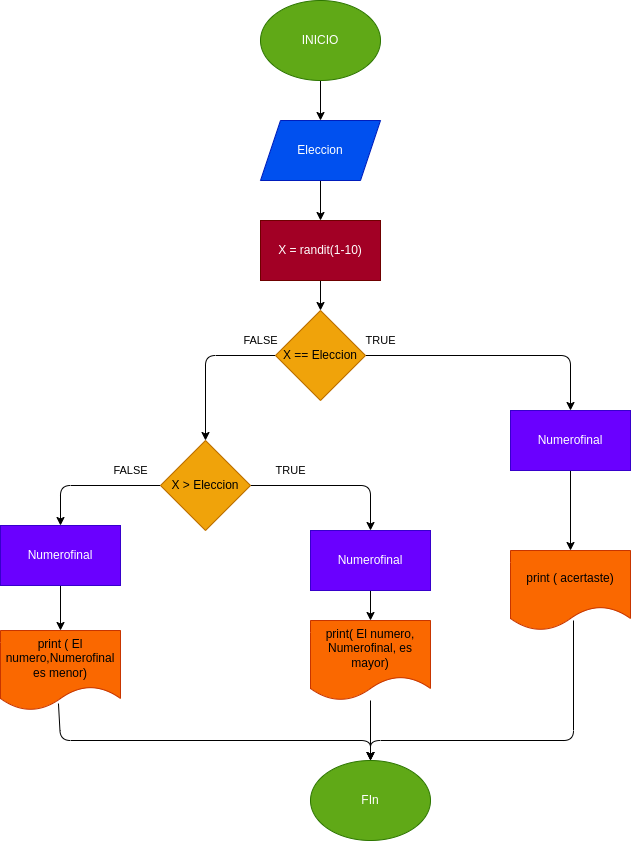

The diagram above was exported from draw.io. Its source (the exported page's mxGraphModel, read from the mxfile embedded in the PNG):
<mxGraphModel dx="1333" dy="514" grid="1" gridSize="10" guides="1" tooltips="1" connect="1" arrows="1" fold="1" page="1" pageScale="1" pageWidth="827" pageHeight="1169" math="0" shadow="0">
  <root>
    <mxCell id="0" />
    <mxCell id="1" parent="0" />
    <mxCell id="4" value="" style="edgeStyle=none;html=1;" edge="1" parent="1" source="2" target="3">
      <mxGeometry relative="1" as="geometry" />
    </mxCell>
    <mxCell id="2" value="INICIO" style="ellipse;whiteSpace=wrap;html=1;fillColor=#60a917;fontColor=#ffffff;strokeColor=#2D7600;" vertex="1" parent="1">
      <mxGeometry x="360" y="30" width="120" height="80" as="geometry" />
    </mxCell>
    <mxCell id="6" value="" style="edgeStyle=none;html=1;" edge="1" parent="1" source="3" target="5">
      <mxGeometry relative="1" as="geometry" />
    </mxCell>
    <mxCell id="3" value="Eleccion" style="shape=parallelogram;perimeter=parallelogramPerimeter;whiteSpace=wrap;html=1;fixedSize=1;fillColor=#0050ef;fontColor=#ffffff;strokeColor=#001DBC;" vertex="1" parent="1">
      <mxGeometry x="360" y="150" width="120" height="60" as="geometry" />
    </mxCell>
    <mxCell id="8" style="edgeStyle=none;html=1;" edge="1" parent="1" source="5" target="7">
      <mxGeometry relative="1" as="geometry" />
    </mxCell>
    <mxCell id="5" value="X = randit(1-10)" style="whiteSpace=wrap;html=1;fillColor=#a20025;fontColor=#ffffff;strokeColor=#6F0000;" vertex="1" parent="1">
      <mxGeometry x="360" y="250" width="120" height="60" as="geometry" />
    </mxCell>
    <mxCell id="15" value="FALSE" style="edgeStyle=none;html=1;entryX=0.5;entryY=0;entryDx=0;entryDy=0;" edge="1" parent="1" source="7" target="14">
      <mxGeometry x="-0.8065" y="-15" relative="1" as="geometry">
        <Array as="points">
          <mxPoint x="305" y="385" />
        </Array>
        <mxPoint as="offset" />
      </mxGeometry>
    </mxCell>
    <mxCell id="27" value="TRUE" style="edgeStyle=none;html=1;entryX=0.5;entryY=0;entryDx=0;entryDy=0;" edge="1" parent="1" source="7" target="26">
      <mxGeometry x="-0.8846" y="15" relative="1" as="geometry">
        <Array as="points">
          <mxPoint x="670" y="385" />
        </Array>
        <mxPoint as="offset" />
      </mxGeometry>
    </mxCell>
    <mxCell id="7" value="X == Eleccion" style="rhombus;whiteSpace=wrap;html=1;fillColor=#f0a30a;fontColor=#000000;strokeColor=#BD7000;" vertex="1" parent="1">
      <mxGeometry x="375" y="340" width="90" height="90" as="geometry" />
    </mxCell>
    <mxCell id="21" style="edgeStyle=none;html=1;entryX=0.5;entryY=0;entryDx=0;entryDy=0;exitX=0.525;exitY=0.875;exitDx=0;exitDy=0;exitPerimeter=0;" edge="1" parent="1" source="12" target="20">
      <mxGeometry relative="1" as="geometry">
        <Array as="points">
          <mxPoint x="673" y="770" />
          <mxPoint x="470" y="770" />
        </Array>
      </mxGeometry>
    </mxCell>
    <mxCell id="12" value="print ( acertaste)" style="shape=document;whiteSpace=wrap;html=1;boundedLbl=1;fillColor=#fa6800;fontColor=#000000;strokeColor=#C73500;" vertex="1" parent="1">
      <mxGeometry x="610" y="580" width="120" height="80" as="geometry" />
    </mxCell>
    <mxCell id="30" value="TRUE" style="edgeStyle=none;html=1;entryX=0.5;entryY=0;entryDx=0;entryDy=0;" edge="1" parent="1" source="14" target="25">
      <mxGeometry x="-0.5152" y="15" relative="1" as="geometry">
        <Array as="points">
          <mxPoint x="470" y="515" />
        </Array>
        <mxPoint as="offset" />
      </mxGeometry>
    </mxCell>
    <mxCell id="31" value="FALSE" style="edgeStyle=none;html=1;entryX=0.5;entryY=0;entryDx=0;entryDy=0;" edge="1" parent="1" source="14" target="24">
      <mxGeometry x="-0.5714" y="-15" relative="1" as="geometry">
        <Array as="points">
          <mxPoint x="160" y="515" />
        </Array>
        <mxPoint as="offset" />
      </mxGeometry>
    </mxCell>
    <mxCell id="14" value="X &amp;gt; Eleccion" style="rhombus;whiteSpace=wrap;html=1;fillColor=#f0a30a;fontColor=#000000;strokeColor=#BD7000;" vertex="1" parent="1">
      <mxGeometry x="260" y="470" width="90" height="90" as="geometry" />
    </mxCell>
    <mxCell id="22" style="edgeStyle=none;html=1;entryX=0.5;entryY=0;entryDx=0;entryDy=0;" edge="1" parent="1" source="16" target="20">
      <mxGeometry relative="1" as="geometry" />
    </mxCell>
    <mxCell id="16" value="print( El numero, Numerofinal, es mayor)" style="shape=document;whiteSpace=wrap;html=1;boundedLbl=1;fillColor=#fa6800;fontColor=#000000;strokeColor=#C73500;" vertex="1" parent="1">
      <mxGeometry x="410" y="650" width="120" height="80" as="geometry" />
    </mxCell>
    <mxCell id="23" style="edgeStyle=none;html=1;entryX=0.5;entryY=0;entryDx=0;entryDy=0;exitX=0.483;exitY=0.913;exitDx=0;exitDy=0;exitPerimeter=0;" edge="1" parent="1" source="18" target="20">
      <mxGeometry relative="1" as="geometry">
        <Array as="points">
          <mxPoint x="160" y="770" />
          <mxPoint x="470" y="770" />
        </Array>
      </mxGeometry>
    </mxCell>
    <mxCell id="18" value="print ( El numero,Numerofinal es menor)" style="shape=document;whiteSpace=wrap;html=1;boundedLbl=1;fillColor=#fa6800;fontColor=#000000;strokeColor=#C73500;" vertex="1" parent="1">
      <mxGeometry x="100" y="660" width="120" height="80" as="geometry" />
    </mxCell>
    <mxCell id="20" value="FIn" style="ellipse;whiteSpace=wrap;html=1;fillColor=#60a917;fontColor=#ffffff;strokeColor=#2D7600;" vertex="1" parent="1">
      <mxGeometry x="410" y="790" width="120" height="80" as="geometry" />
    </mxCell>
    <mxCell id="32" style="edgeStyle=none;html=1;entryX=0.5;entryY=0;entryDx=0;entryDy=0;" edge="1" parent="1" source="24" target="18">
      <mxGeometry relative="1" as="geometry" />
    </mxCell>
    <mxCell id="24" value="Numerofinal" style="rounded=0;whiteSpace=wrap;html=1;fillColor=#6a00ff;fontColor=#ffffff;strokeColor=#3700CC;" vertex="1" parent="1">
      <mxGeometry x="100" y="555" width="120" height="60" as="geometry" />
    </mxCell>
    <mxCell id="29" style="edgeStyle=none;html=1;" edge="1" parent="1" source="25" target="16">
      <mxGeometry relative="1" as="geometry" />
    </mxCell>
    <mxCell id="25" value="Numerofinal" style="rounded=0;whiteSpace=wrap;html=1;fillColor=#6a00ff;fontColor=#ffffff;strokeColor=#3700CC;" vertex="1" parent="1">
      <mxGeometry x="410" y="560" width="120" height="60" as="geometry" />
    </mxCell>
    <mxCell id="28" style="edgeStyle=none;html=1;entryX=0.5;entryY=0;entryDx=0;entryDy=0;" edge="1" parent="1" source="26" target="12">
      <mxGeometry relative="1" as="geometry" />
    </mxCell>
    <mxCell id="26" value="Numerofinal" style="rounded=0;whiteSpace=wrap;html=1;fillColor=#6a00ff;fontColor=#ffffff;strokeColor=#3700CC;" vertex="1" parent="1">
      <mxGeometry x="610" y="440" width="120" height="60" as="geometry" />
    </mxCell>
  </root>
</mxGraphModel>